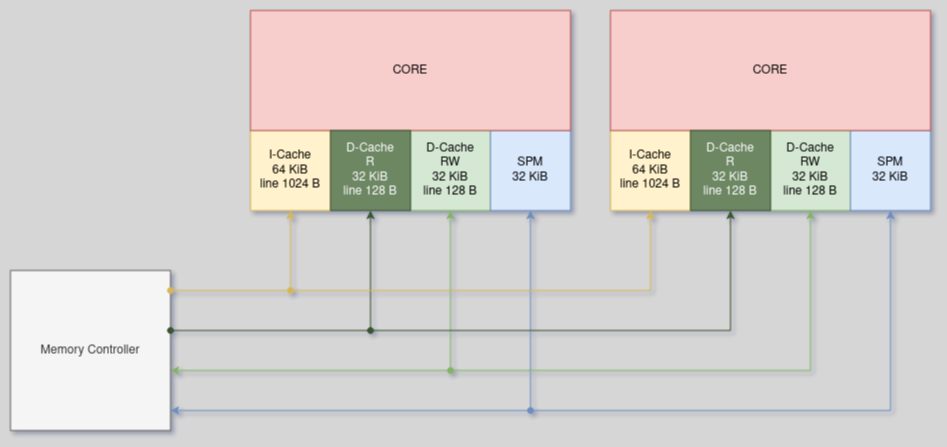

The diagram above was exported from draw.io. Its source (the exported page's mxGraphModel, read from the mxfile embedded in the PNG):
<mxGraphModel dx="1806" dy="548" grid="1" gridSize="10" guides="1" tooltips="1" connect="1" arrows="1" fold="1" page="1" pageScale="1" pageWidth="900" pageHeight="1600" background="#D6D6D6" math="0" shadow="0">
  <root>
    <mxCell id="0" />
    <mxCell id="1" parent="0" />
    <mxCell id="2nCfoNx6-XA7NnV-Okyp-1" value="I-Cache&lt;br&gt;64 KiB&lt;br&gt;line 1024 B" style="rounded=0;whiteSpace=wrap;html=1;fillColor=#fff2cc;strokeColor=#d6b656;" parent="1" vertex="1">
      <mxGeometry x="160" y="200" width="80" height="80" as="geometry" />
    </mxCell>
    <mxCell id="2nCfoNx6-XA7NnV-Okyp-2" value="D-Cache&lt;br&gt;RW&lt;br&gt;32 KiB&lt;br&gt;line 128 B" style="rounded=0;whiteSpace=wrap;html=1;fillColor=#d5e8d4;strokeColor=#82b366;" parent="1" vertex="1">
      <mxGeometry x="320" y="200" width="80" height="80" as="geometry" />
    </mxCell>
    <mxCell id="2nCfoNx6-XA7NnV-Okyp-3" value="SPM&lt;br&gt;32 KiB" style="rounded=0;whiteSpace=wrap;html=1;fillColor=#dae8fc;strokeColor=#6c8ebf;" parent="1" vertex="1">
      <mxGeometry x="400" y="200" width="80" height="80" as="geometry" />
    </mxCell>
    <mxCell id="2nCfoNx6-XA7NnV-Okyp-4" value="CORE" style="rounded=0;whiteSpace=wrap;html=1;fillColor=#f8cecc;strokeColor=#b85450;" parent="1" vertex="1">
      <mxGeometry x="160" y="80" width="320" height="120" as="geometry" />
    </mxCell>
    <mxCell id="2nCfoNx6-XA7NnV-Okyp-36" value="Memory Controller" style="rounded=0;whiteSpace=wrap;html=1;fillColor=#f5f5f5;fontColor=#333333;strokeColor=#666666;" parent="1" vertex="1">
      <mxGeometry x="-80" y="340" width="160" height="160" as="geometry" />
    </mxCell>
    <mxCell id="B5l2CQdhfjBTzC0PduDo-1" value="D-Cache&lt;br&gt;R&lt;br&gt;32 KiB&lt;br&gt;line 128 B" style="rounded=0;whiteSpace=wrap;html=1;fillColor=#6d8764;strokeColor=#3A5431;fontColor=#ffffff;" vertex="1" parent="1">
      <mxGeometry x="240" y="200" width="80" height="80" as="geometry" />
    </mxCell>
    <mxCell id="B5l2CQdhfjBTzC0PduDo-2" value="" style="endArrow=classic;html=1;rounded=0;entryX=0.5;entryY=1;entryDx=0;entryDy=0;fillColor=#fff2cc;strokeColor=#d6b656;edgeStyle=orthogonalEdgeStyle;startArrow=oval;startFill=1;" edge="1" parent="1" target="2nCfoNx6-XA7NnV-Okyp-1">
      <mxGeometry width="50" height="50" relative="1" as="geometry">
        <mxPoint x="80" y="360" as="sourcePoint" />
        <mxPoint x="300" y="350" as="targetPoint" />
      </mxGeometry>
    </mxCell>
    <mxCell id="B5l2CQdhfjBTzC0PduDo-5" value="" style="endArrow=classic;html=1;rounded=0;exitX=0.5;exitY=1;exitDx=0;exitDy=0;edgeStyle=orthogonalEdgeStyle;fillColor=#d5e8d4;strokeColor=#82b366;startArrow=classic;startFill=1;" edge="1" parent="1" source="2nCfoNx6-XA7NnV-Okyp-2">
      <mxGeometry width="50" height="50" relative="1" as="geometry">
        <mxPoint x="250" y="400" as="sourcePoint" />
        <mxPoint x="80" y="440" as="targetPoint" />
        <Array as="points">
          <mxPoint x="360" y="440" />
        </Array>
      </mxGeometry>
    </mxCell>
    <mxCell id="B5l2CQdhfjBTzC0PduDo-6" value="" style="endArrow=oval;html=1;rounded=0;exitX=0.5;exitY=1;exitDx=0;exitDy=0;startArrow=classic;startFill=1;edgeStyle=orthogonalEdgeStyle;fillColor=#6d8764;strokeColor=#3A5431;endFill=1;" edge="1" parent="1" source="B5l2CQdhfjBTzC0PduDo-1">
      <mxGeometry width="50" height="50" relative="1" as="geometry">
        <mxPoint x="250" y="400" as="sourcePoint" />
        <mxPoint x="80" y="400" as="targetPoint" />
        <Array as="points">
          <mxPoint x="280" y="400" />
        </Array>
      </mxGeometry>
    </mxCell>
    <mxCell id="B5l2CQdhfjBTzC0PduDo-7" value="" style="endArrow=classic;html=1;rounded=0;exitX=0.5;exitY=1;exitDx=0;exitDy=0;edgeStyle=orthogonalEdgeStyle;fillColor=#dae8fc;strokeColor=#6c8ebf;startArrow=classic;startFill=1;" edge="1" parent="1" source="2nCfoNx6-XA7NnV-Okyp-3">
      <mxGeometry width="50" height="50" relative="1" as="geometry">
        <mxPoint x="250" y="400" as="sourcePoint" />
        <mxPoint x="80" y="480" as="targetPoint" />
        <Array as="points">
          <mxPoint x="440" y="480" />
        </Array>
      </mxGeometry>
    </mxCell>
    <mxCell id="B5l2CQdhfjBTzC0PduDo-8" value="I-Cache&lt;br&gt;64 KiB&lt;br&gt;line 1024 B" style="rounded=0;whiteSpace=wrap;html=1;fillColor=#fff2cc;strokeColor=#d6b656;" vertex="1" parent="1">
      <mxGeometry x="520" y="200" width="80" height="80" as="geometry" />
    </mxCell>
    <mxCell id="B5l2CQdhfjBTzC0PduDo-9" value="D-Cache&lt;br&gt;RW&lt;br&gt;32 KiB&lt;br&gt;line 128 B" style="rounded=0;whiteSpace=wrap;html=1;fillColor=#d5e8d4;strokeColor=#82b366;" vertex="1" parent="1">
      <mxGeometry x="680" y="200" width="80" height="80" as="geometry" />
    </mxCell>
    <mxCell id="B5l2CQdhfjBTzC0PduDo-10" value="SPM&lt;br&gt;32 KiB" style="rounded=0;whiteSpace=wrap;html=1;fillColor=#dae8fc;strokeColor=#6c8ebf;" vertex="1" parent="1">
      <mxGeometry x="760" y="200" width="80" height="80" as="geometry" />
    </mxCell>
    <mxCell id="B5l2CQdhfjBTzC0PduDo-11" value="CORE" style="rounded=0;whiteSpace=wrap;html=1;fillColor=#f8cecc;strokeColor=#b85450;" vertex="1" parent="1">
      <mxGeometry x="520" y="80" width="320" height="120" as="geometry" />
    </mxCell>
    <mxCell id="B5l2CQdhfjBTzC0PduDo-12" value="D-Cache&lt;br&gt;R&lt;br&gt;32 KiB&lt;br&gt;line 128 B" style="rounded=0;whiteSpace=wrap;html=1;fillColor=#6d8764;strokeColor=#3A5431;fontColor=#ffffff;" vertex="1" parent="1">
      <mxGeometry x="600" y="200" width="80" height="80" as="geometry" />
    </mxCell>
    <mxCell id="B5l2CQdhfjBTzC0PduDo-13" value="" style="endArrow=classic;html=1;rounded=0;entryX=0.5;entryY=1;entryDx=0;entryDy=0;fillColor=#fff2cc;strokeColor=#d6b656;edgeStyle=orthogonalEdgeStyle;startArrow=oval;startFill=1;" edge="1" parent="1" target="B5l2CQdhfjBTzC0PduDo-8">
      <mxGeometry width="50" height="50" relative="1" as="geometry">
        <mxPoint x="200" y="360" as="sourcePoint" />
        <mxPoint x="660" y="350" as="targetPoint" />
      </mxGeometry>
    </mxCell>
    <mxCell id="B5l2CQdhfjBTzC0PduDo-14" value="" style="endArrow=oval;html=1;rounded=0;exitX=0.5;exitY=1;exitDx=0;exitDy=0;edgeStyle=orthogonalEdgeStyle;fillColor=#d5e8d4;strokeColor=#82b366;startArrow=classic;startFill=1;endFill=1;" edge="1" parent="1" source="B5l2CQdhfjBTzC0PduDo-9">
      <mxGeometry width="50" height="50" relative="1" as="geometry">
        <mxPoint x="610" y="400" as="sourcePoint" />
        <mxPoint x="360" y="440" as="targetPoint" />
        <Array as="points">
          <mxPoint x="720" y="440" />
        </Array>
      </mxGeometry>
    </mxCell>
    <mxCell id="B5l2CQdhfjBTzC0PduDo-15" value="" style="endArrow=oval;html=1;rounded=0;exitX=0.5;exitY=1;exitDx=0;exitDy=0;startArrow=classic;startFill=1;edgeStyle=orthogonalEdgeStyle;fillColor=#6d8764;strokeColor=#3A5431;endFill=1;" edge="1" parent="1" source="B5l2CQdhfjBTzC0PduDo-12">
      <mxGeometry width="50" height="50" relative="1" as="geometry">
        <mxPoint x="610" y="400" as="sourcePoint" />
        <mxPoint x="280" y="400" as="targetPoint" />
        <Array as="points">
          <mxPoint x="640" y="400" />
        </Array>
      </mxGeometry>
    </mxCell>
    <mxCell id="B5l2CQdhfjBTzC0PduDo-16" value="" style="endArrow=oval;html=1;rounded=0;exitX=0.5;exitY=1;exitDx=0;exitDy=0;edgeStyle=orthogonalEdgeStyle;fillColor=#dae8fc;strokeColor=#6c8ebf;startArrow=classic;startFill=1;endFill=1;" edge="1" parent="1" source="B5l2CQdhfjBTzC0PduDo-10">
      <mxGeometry width="50" height="50" relative="1" as="geometry">
        <mxPoint x="610" y="400" as="sourcePoint" />
        <mxPoint x="440" y="480" as="targetPoint" />
        <Array as="points">
          <mxPoint x="800" y="480" />
        </Array>
      </mxGeometry>
    </mxCell>
  </root>
</mxGraphModel>